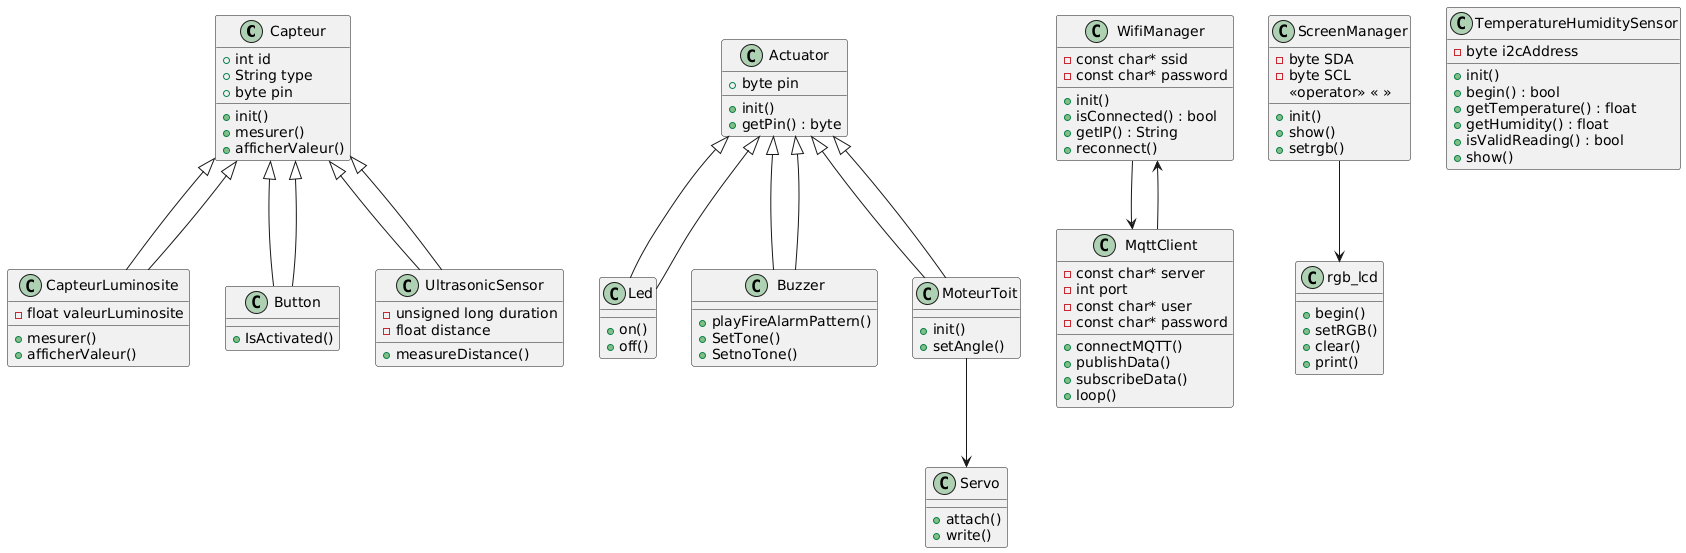

The diagram above was rendered by PlantUML. Its source (embedded in the PNG):
@startuml
class Capteur {
    + int id
    + String type
    + byte pin
    + init()
    + mesurer()
    + afficherValeur()
}

class CapteurLuminosite extends Capteur {
    - float valeurLuminosite
    + mesurer()
    + afficherValeur()
}

class Button extends Capteur {
    + IsActivated()
}

class UltrasonicSensor extends Capteur {
    - unsigned long duration
    - float distance
    + measureDistance()
}

class Actuator {
    + byte pin
    + init()
    + getPin() : byte
}

class Led extends Actuator {
    + on()
    + off()
}

class Buzzer extends Actuator {
    + playFireAlarmPattern()
    + SetTone()
    + SetnoTone()
}

class MoteurToit extends Actuator {
    + init()
    + setAngle()
}

class WifiManager {
    - const char* ssid
    - const char* password
    + init()
    + isConnected() : bool
    + getIP() : String
    + reconnect()
}

class ScreenManager {
    - byte SDA
    - byte SCL
    + init()
    + show()
    + setrgb()
    <<operator>> << >>
}

class MqttClient {
    - const char* server
    - int port
    - const char* user
    - const char* password
    + connectMQTT()
    + publishData()
    + subscribeData()
    + loop()
}

class TemperatureHumiditySensor {
    - byte i2cAddress
    + init()
    + begin() : bool
    + getTemperature() : float
    + getHumidity() : float
    + isValidReading() : bool
    + show()
}

class Servo {
    + attach()
    + write()
}

class rgb_lcd {
    + begin()
    + setRGB()
    + clear()
    + print()
}

Capteur <|-- CapteurLuminosite
Capteur <|-- Button
Capteur <|-- UltrasonicSensor

Actuator <|-- Led
Actuator <|-- Buzzer
Actuator <|-- MoteurToit

ScreenManager --> rgb_lcd
MoteurToit --> Servo

WifiManager --> MqttClient
MqttClient --> WifiManager
@enduml